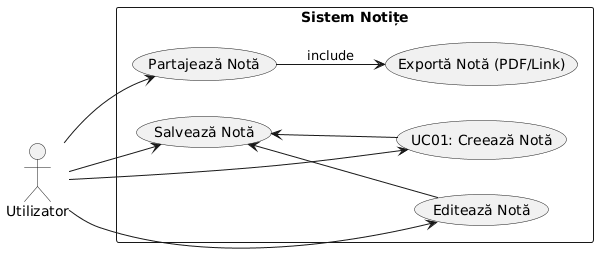

The diagram above was rendered by PlantUML. Its source (embedded in the PNG):
@startuml
left to right direction
actor Utilizator

rectangle "Sistem Notițe" {

  usecase "UC01: Creează Notă" as UC_Create
  usecase "Editează Notă" as UC_Edit
  usecase "Salvează Notă" as UC_Save
  usecase "Partajează Notă" as UC_Share
  usecase "Exportă Notă (PDF/Link)" as UC_Export

}

Utilizator --> UC_Create
Utilizator --> UC_Edit
Utilizator --> UC_Save
Utilizator --> UC_Share

UC_Share --> UC_Export : «include»
UC_Save <-- UC_Create
UC_Save <-- UC_Edit
@enduml